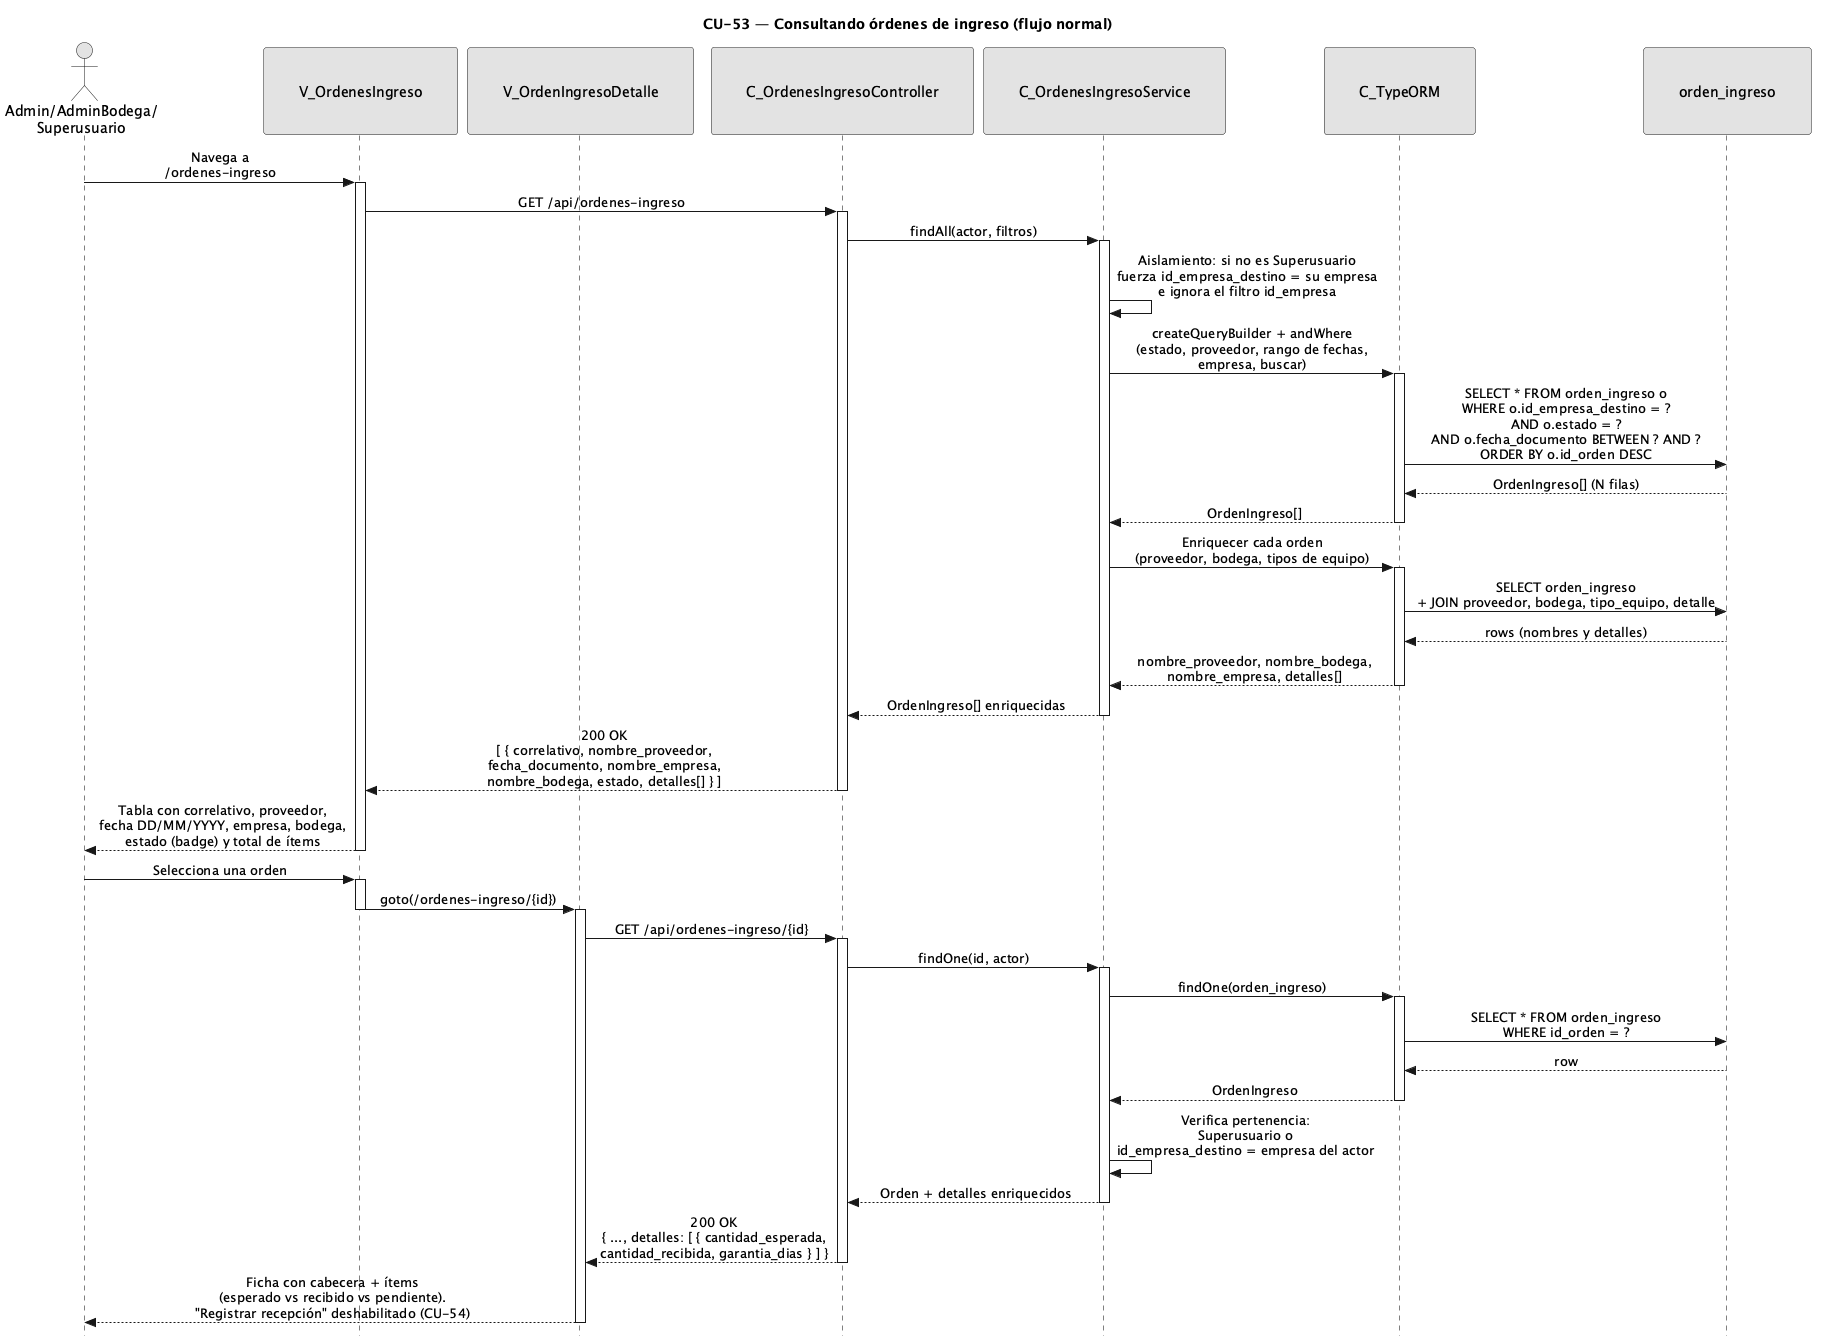

The diagram above was rendered by PlantUML. Its source (embedded in the PNG):
@startuml CU53-ConsultarOrdenesIngreso-Normal
title CU-53 — Consultando órdenes de ingreso (flujo normal)

skinparam style strictuml
skinparam monochrome true
skinparam shadowing false
skinparam sequenceMessageAlign center
<style>
sequenceDiagram {
  participant {
    padding 35
  }
  actor {
    padding 15
  }
}
</style>
skinparam sequence {
  MessageAlign center
  LifeLineBorderColor black
}
hide footbox

actor "Admin/AdminBodega/\nSuperusuario" as user
participant "V_OrdenesIngreso" as view
participant "V_OrdenIngresoDetalle" as detalle
participant "C_OrdenesIngresoController" as ctrl
participant "C_OrdenesIngresoService" as svc
participant "C_TypeORM" as orm
participant "orden_ingreso" as oing

user -> view : Navega a\n/ordenes-ingreso
activate view

view -> ctrl : GET /api/ordenes-ingreso
activate ctrl
ctrl -> svc : findAll(actor, filtros)
activate svc

svc -> svc : Aislamiento: si no es Superusuario\nfuerza id_empresa_destino = su empresa\ne ignora el filtro id_empresa

svc -> orm : createQueryBuilder + andWhere\n(estado, proveedor, rango de fechas,\nempresa, buscar)
activate orm
orm -> oing : SELECT * FROM orden_ingreso o\nWHERE o.id_empresa_destino = ?\nAND o.estado = ?\nAND o.fecha_documento BETWEEN ? AND ?\nORDER BY o.id_orden DESC
oing --> orm : OrdenIngreso[] (N filas)
orm --> svc : OrdenIngreso[]
deactivate orm

svc -> orm : Enriquecer cada orden\n(proveedor, bodega, tipos de equipo)
activate orm
orm -> oing : SELECT orden_ingreso\n+ JOIN proveedor, bodega, tipo_equipo, detalle
oing --> orm : rows (nombres y detalles)
orm --> svc : nombre_proveedor, nombre_bodega,\nnombre_empresa, detalles[]
deactivate orm

svc --> ctrl : OrdenIngreso[] enriquecidas
deactivate svc
ctrl --> view : 200 OK\n[ { correlativo, nombre_proveedor,\nfecha_documento, nombre_empresa,\nnombre_bodega, estado, detalles[] } ]
deactivate ctrl

view --> user : Tabla con correlativo, proveedor,\nfecha DD/MM/YYYY, empresa, bodega,\nestado (badge) y total de ítems
deactivate view

user -> view : Selecciona una orden
activate view
view -> detalle : goto(/ordenes-ingreso/{id})
deactivate view
activate detalle

detalle -> ctrl : GET /api/ordenes-ingreso/{id}
activate ctrl
ctrl -> svc : findOne(id, actor)
activate svc

svc -> orm : findOne(orden_ingreso)
activate orm
orm -> oing : SELECT * FROM orden_ingreso\nWHERE id_orden = ?
oing --> orm : row
orm --> svc : OrdenIngreso
deactivate orm

svc -> svc : Verifica pertenencia:\nSuperusuario o\nid_empresa_destino = empresa del actor

svc --> ctrl : Orden + detalles enriquecidos
deactivate svc
ctrl --> detalle : 200 OK\n{ ..., detalles: [ { cantidad_esperada,\ncantidad_recibida, garantia_dias } ] }
deactivate ctrl

detalle --> user : Ficha con cabecera + ítems\n(esperado vs recibido vs pendiente).\n"Registrar recepción" deshabilitado (CU-54)
deactivate detalle

@enduml